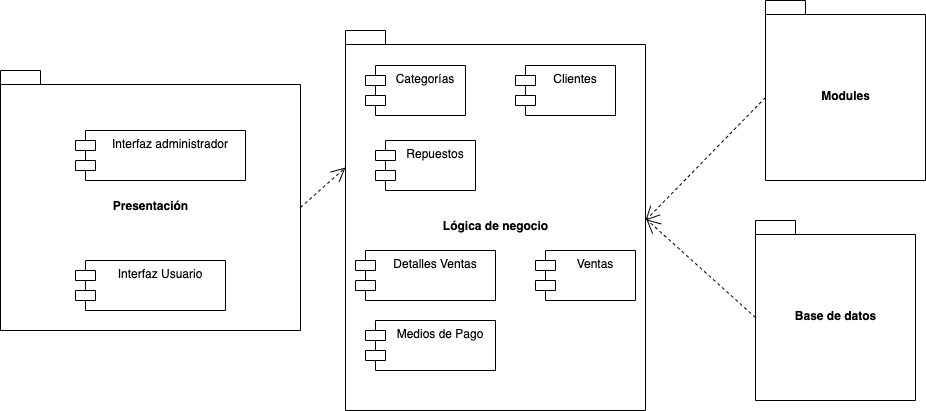

The diagram above was exported from draw.io. Its source (the exported page's mxGraphModel, read from the mxfile embedded in the PNG):
<mxGraphModel dx="1186" dy="450" grid="1" gridSize="10" guides="1" tooltips="1" connect="1" arrows="1" fold="1" page="1" pageScale="1" pageWidth="1100" pageHeight="850" background="#ffffff" math="0" shadow="0">
  <root>
    <mxCell id="0" />
    <mxCell id="1" parent="0" />
    <mxCell id="FGQPei0N4U8yTODeL7vk-20" value="Lógica de negocio" style="shape=folder;fontStyle=1;spacingTop=10;tabWidth=40;tabHeight=14;tabPosition=left;html=1;" vertex="1" parent="1">
      <mxGeometry x="480" y="80" width="300" height="380" as="geometry" />
    </mxCell>
    <mxCell id="FGQPei0N4U8yTODeL7vk-19" value="Presentación" style="shape=folder;fontStyle=1;spacingTop=10;tabWidth=40;tabHeight=14;tabPosition=left;html=1;" vertex="1" parent="1">
      <mxGeometry x="135" y="120" width="300" height="260" as="geometry" />
    </mxCell>
    <mxCell id="FGQPei0N4U8yTODeL7vk-1" value="Repuestos" style="shape=module;align=left;spacingLeft=20;align=center;verticalAlign=top;" vertex="1" parent="1">
      <mxGeometry x="510" y="190" width="100" height="50" as="geometry" />
    </mxCell>
    <mxCell id="FGQPei0N4U8yTODeL7vk-2" value="Ventas" style="shape=module;align=left;spacingLeft=20;align=center;verticalAlign=top;" vertex="1" parent="1">
      <mxGeometry x="670" y="300" width="100" height="50" as="geometry" />
    </mxCell>
    <mxCell id="FGQPei0N4U8yTODeL7vk-3" value="Clientes" style="shape=module;align=left;spacingLeft=20;align=center;verticalAlign=top;" vertex="1" parent="1">
      <mxGeometry x="650" y="115" width="100" height="50" as="geometry" />
    </mxCell>
    <mxCell id="FGQPei0N4U8yTODeL7vk-4" value="Categorías" style="shape=module;align=left;spacingLeft=20;align=center;verticalAlign=top;" vertex="1" parent="1">
      <mxGeometry x="500" y="115" width="100" height="50" as="geometry" />
    </mxCell>
    <mxCell id="FGQPei0N4U8yTODeL7vk-5" value="Interfaz Usuario&#10;" style="shape=module;align=left;spacingLeft=20;align=center;verticalAlign=top;" vertex="1" parent="1">
      <mxGeometry x="210" y="310" width="150" height="50" as="geometry" />
    </mxCell>
    <mxCell id="FGQPei0N4U8yTODeL7vk-6" value="Interfaz administrador" style="shape=module;align=left;spacingLeft=20;align=center;verticalAlign=top;" vertex="1" parent="1">
      <mxGeometry x="210" y="180" width="170" height="50" as="geometry" />
    </mxCell>
    <mxCell id="FGQPei0N4U8yTODeL7vk-12" value="Detalles Ventas" style="shape=module;align=left;spacingLeft=20;align=center;verticalAlign=top;" vertex="1" parent="1">
      <mxGeometry x="490" y="300" width="140" height="50" as="geometry" />
    </mxCell>
    <mxCell id="FGQPei0N4U8yTODeL7vk-13" value="Medios de Pago" style="shape=module;align=left;spacingLeft=20;align=center;verticalAlign=top;" vertex="1" parent="1">
      <mxGeometry x="500" y="370" width="130" height="50" as="geometry" />
    </mxCell>
    <mxCell id="FGQPei0N4U8yTODeL7vk-23" value="" style="endArrow=open;endSize=12;dashed=1;html=1;entryX=0;entryY=0;entryDx=0;entryDy=137;entryPerimeter=0;exitX=0;exitY=0;exitDx=300;exitDy=137;exitPerimeter=0;" edge="1" parent="1" source="FGQPei0N4U8yTODeL7vk-19" target="FGQPei0N4U8yTODeL7vk-20">
      <mxGeometry width="160" relative="1" as="geometry">
        <mxPoint x="330" y="250" as="sourcePoint" />
        <mxPoint x="490" y="250" as="targetPoint" />
      </mxGeometry>
    </mxCell>
    <mxCell id="FGQPei0N4U8yTODeL7vk-26" value="Base de datos" style="shape=folder;fontStyle=1;spacingTop=10;tabWidth=40;tabHeight=14;tabPosition=left;html=1;" vertex="1" parent="1">
      <mxGeometry x="890" y="270" width="160" height="180" as="geometry" />
    </mxCell>
    <mxCell id="FGQPei0N4U8yTODeL7vk-28" value="" style="endArrow=open;endSize=12;dashed=1;html=1;entryX=1.003;entryY=0.497;entryDx=0;entryDy=0;entryPerimeter=0;exitX=0;exitY=0;exitDx=0;exitDy=97;exitPerimeter=0;" edge="1" parent="1" source="FGQPei0N4U8yTODeL7vk-26" target="FGQPei0N4U8yTODeL7vk-20">
      <mxGeometry width="160" relative="1" as="geometry">
        <mxPoint x="445" y="267" as="sourcePoint" />
        <mxPoint x="490" y="227" as="targetPoint" />
      </mxGeometry>
    </mxCell>
    <mxCell id="FGQPei0N4U8yTODeL7vk-29" value="Modules" style="shape=folder;fontStyle=1;spacingTop=10;tabWidth=40;tabHeight=14;tabPosition=left;html=1;" vertex="1" parent="1">
      <mxGeometry x="900" y="50" width="160" height="180" as="geometry" />
    </mxCell>
    <mxCell id="FGQPei0N4U8yTODeL7vk-30" value="" style="endArrow=open;endSize=12;dashed=1;html=1;exitX=0;exitY=0;exitDx=0;exitDy=97;exitPerimeter=0;" edge="1" parent="1" source="FGQPei0N4U8yTODeL7vk-29">
      <mxGeometry width="160" relative="1" as="geometry">
        <mxPoint x="900" y="377" as="sourcePoint" />
        <mxPoint x="780" y="270" as="targetPoint" />
      </mxGeometry>
    </mxCell>
  </root>
</mxGraphModel>